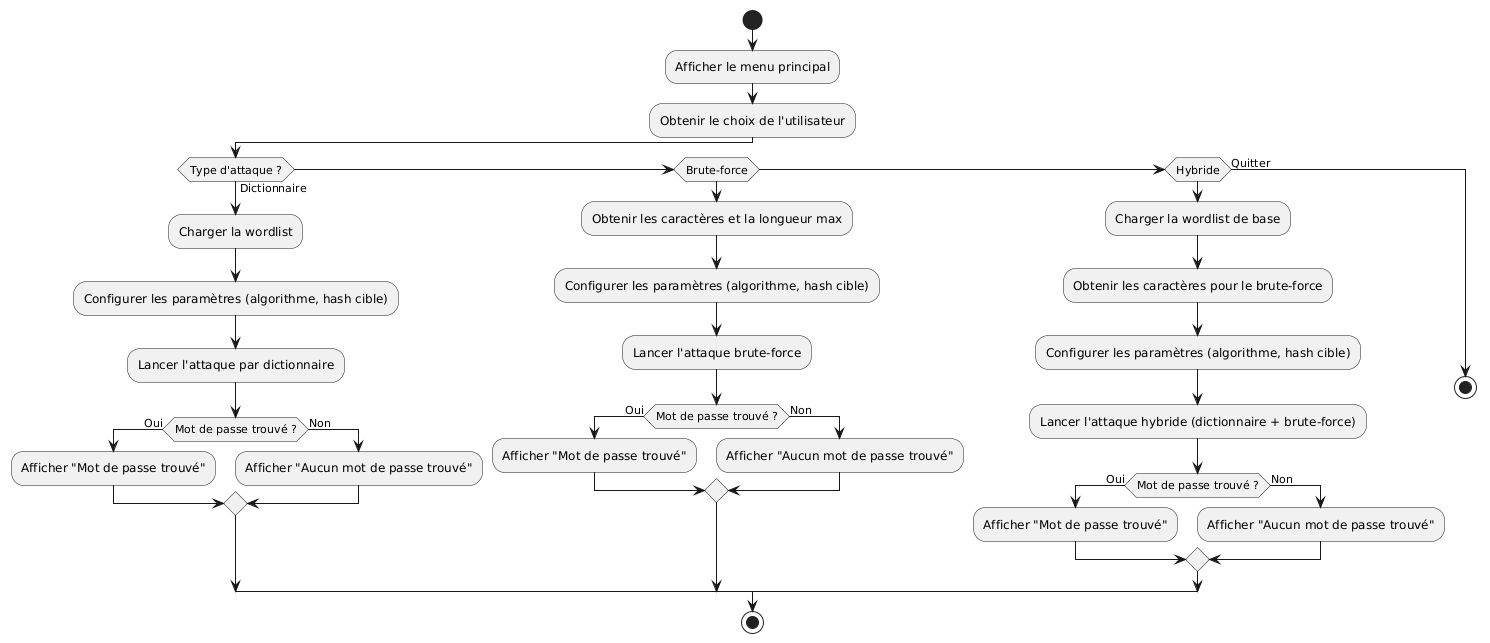

The diagram above was rendered by PlantUML. Its source (embedded in the PNG):
@startuml
start

:Afficher le menu principal;
:Obtenir le choix de l'utilisateur;

if (Type d'attaque ?) then (Dictionnaire)
    :Charger la wordlist;
    :Configurer les paramètres (algorithme, hash cible);
    :Lancer l'attaque par dictionnaire;
    if (Mot de passe trouvé ?) then (Oui)
        :Afficher "Mot de passe trouvé";
    else (Non)
        :Afficher "Aucun mot de passe trouvé";
    endif

elseif (Brute-force)
    :Obtenir les caractères et la longueur max;
    :Configurer les paramètres (algorithme, hash cible);
    :Lancer l'attaque brute-force;
    if (Mot de passe trouvé ?) then (Oui)
        :Afficher "Mot de passe trouvé";
    else (Non)
        :Afficher "Aucun mot de passe trouvé";
    endif

elseif (Hybride)
    :Charger la wordlist de base;
    :Obtenir les caractères pour le brute-force;
    :Configurer les paramètres (algorithme, hash cible);
    :Lancer l'attaque hybride (dictionnaire + brute-force);
    if (Mot de passe trouvé ?) then (Oui)
        :Afficher "Mot de passe trouvé";
    else (Non)
        :Afficher "Aucun mot de passe trouvé";
    endif

else (Quitter)
    stop
endif

stop
@enduml